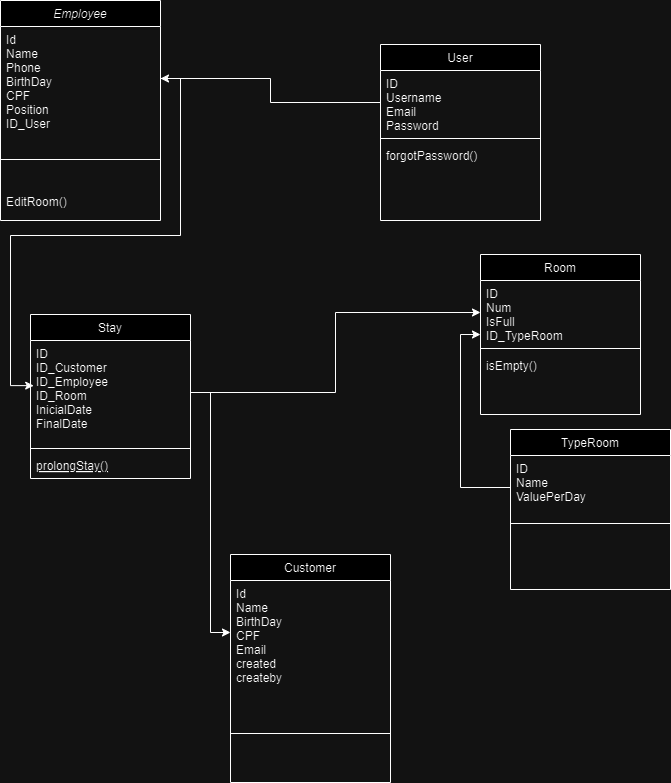

The diagram above was exported from draw.io. Its source (the exported page's mxGraphModel, read from the mxfile embedded in the PNG):
<mxGraphModel dx="1393" dy="796" grid="1" gridSize="10" guides="1" tooltips="1" connect="1" arrows="1" fold="1" page="1" pageScale="1" pageWidth="827" pageHeight="1169" math="0" shadow="0">
  <root>
    <mxCell id="WIyWlLk6GJQsqaUBKTNV-0" />
    <mxCell id="WIyWlLk6GJQsqaUBKTNV-1" parent="WIyWlLk6GJQsqaUBKTNV-0" />
    <mxCell id="zkfFHV4jXpPFQw0GAbJ--0" value="Employee" style="swimlane;fontStyle=2;align=center;verticalAlign=top;childLayout=stackLayout;horizontal=1;startSize=26;horizontalStack=0;resizeParent=1;resizeLast=0;collapsible=1;marginBottom=0;rounded=0;shadow=0;strokeWidth=1;" parent="WIyWlLk6GJQsqaUBKTNV-1" vertex="1">
      <mxGeometry x="120" y="6" width="160" height="220" as="geometry">
        <mxRectangle x="230" y="140" width="160" height="26" as="alternateBounds" />
      </mxGeometry>
    </mxCell>
    <mxCell id="zkfFHV4jXpPFQw0GAbJ--1" value="Id&#10;Name&#10;Phone&#10;BirthDay&#10;CPF&#10;Position&#10;ID_User" style="text;align=left;verticalAlign=top;spacingLeft=4;spacingRight=4;overflow=hidden;rotatable=0;points=[[0,0.5],[1,0.5]];portConstraint=eastwest;" parent="zkfFHV4jXpPFQw0GAbJ--0" vertex="1">
      <mxGeometry y="26" width="160" height="104" as="geometry" />
    </mxCell>
    <mxCell id="zkfFHV4jXpPFQw0GAbJ--4" value="" style="line;html=1;strokeWidth=1;align=left;verticalAlign=middle;spacingTop=-1;spacingLeft=3;spacingRight=3;rotatable=0;labelPosition=right;points=[];portConstraint=eastwest;" parent="zkfFHV4jXpPFQw0GAbJ--0" vertex="1">
      <mxGeometry y="130" width="160" height="58" as="geometry" />
    </mxCell>
    <mxCell id="zkfFHV4jXpPFQw0GAbJ--5" value="EditRoom()" style="text;align=left;verticalAlign=top;spacingLeft=4;spacingRight=4;overflow=hidden;rotatable=0;points=[[0,0.5],[1,0.5]];portConstraint=eastwest;" parent="zkfFHV4jXpPFQw0GAbJ--0" vertex="1">
      <mxGeometry y="188" width="160" height="32" as="geometry" />
    </mxCell>
    <mxCell id="zkfFHV4jXpPFQw0GAbJ--6" value="Stay" style="swimlane;fontStyle=0;align=center;verticalAlign=top;childLayout=stackLayout;horizontal=1;startSize=26;horizontalStack=0;resizeParent=1;resizeLast=0;collapsible=1;marginBottom=0;rounded=0;shadow=0;strokeWidth=1;" parent="WIyWlLk6GJQsqaUBKTNV-1" vertex="1">
      <mxGeometry x="150" y="320" width="160" height="164" as="geometry">
        <mxRectangle x="130" y="380" width="160" height="26" as="alternateBounds" />
      </mxGeometry>
    </mxCell>
    <mxCell id="zkfFHV4jXpPFQw0GAbJ--7" value="ID&#10;ID_Customer&#10;ID_Employee&#10;ID_Room&#10;InicialDate&#10;FinalDate&#10;" style="text;align=left;verticalAlign=top;spacingLeft=4;spacingRight=4;overflow=hidden;rotatable=0;points=[[0,0.5],[1,0.5]];portConstraint=eastwest;" parent="zkfFHV4jXpPFQw0GAbJ--6" vertex="1">
      <mxGeometry y="26" width="160" height="104" as="geometry" />
    </mxCell>
    <mxCell id="zkfFHV4jXpPFQw0GAbJ--9" value="" style="line;html=1;strokeWidth=1;align=left;verticalAlign=middle;spacingTop=-1;spacingLeft=3;spacingRight=3;rotatable=0;labelPosition=right;points=[];portConstraint=eastwest;" parent="zkfFHV4jXpPFQw0GAbJ--6" vertex="1">
      <mxGeometry y="130" width="160" height="8" as="geometry" />
    </mxCell>
    <mxCell id="zkfFHV4jXpPFQw0GAbJ--10" value="prolongStay()" style="text;align=left;verticalAlign=top;spacingLeft=4;spacingRight=4;overflow=hidden;rotatable=0;points=[[0,0.5],[1,0.5]];portConstraint=eastwest;fontStyle=4" parent="zkfFHV4jXpPFQw0GAbJ--6" vertex="1">
      <mxGeometry y="138" width="160" height="26" as="geometry" />
    </mxCell>
    <mxCell id="zkfFHV4jXpPFQw0GAbJ--17" value="User" style="swimlane;fontStyle=0;align=center;verticalAlign=top;childLayout=stackLayout;horizontal=1;startSize=26;horizontalStack=0;resizeParent=1;resizeLast=0;collapsible=1;marginBottom=0;rounded=0;shadow=0;strokeWidth=1;" parent="WIyWlLk6GJQsqaUBKTNV-1" vertex="1">
      <mxGeometry x="500" y="50" width="160" height="176" as="geometry">
        <mxRectangle x="550" y="140" width="160" height="26" as="alternateBounds" />
      </mxGeometry>
    </mxCell>
    <mxCell id="zkfFHV4jXpPFQw0GAbJ--18" value="ID&#10;Username&#10;Email&#10;Password" style="text;align=left;verticalAlign=top;spacingLeft=4;spacingRight=4;overflow=hidden;rotatable=0;points=[[0,0.5],[1,0.5]];portConstraint=eastwest;" parent="zkfFHV4jXpPFQw0GAbJ--17" vertex="1">
      <mxGeometry y="26" width="160" height="64" as="geometry" />
    </mxCell>
    <mxCell id="zkfFHV4jXpPFQw0GAbJ--23" value="" style="line;html=1;strokeWidth=1;align=left;verticalAlign=middle;spacingTop=-1;spacingLeft=3;spacingRight=3;rotatable=0;labelPosition=right;points=[];portConstraint=eastwest;" parent="zkfFHV4jXpPFQw0GAbJ--17" vertex="1">
      <mxGeometry y="90" width="160" height="8" as="geometry" />
    </mxCell>
    <mxCell id="zkfFHV4jXpPFQw0GAbJ--24" value="forgotPassword()" style="text;align=left;verticalAlign=top;spacingLeft=4;spacingRight=4;overflow=hidden;rotatable=0;points=[[0,0.5],[1,0.5]];portConstraint=eastwest;" parent="zkfFHV4jXpPFQw0GAbJ--17" vertex="1">
      <mxGeometry y="98" width="160" height="26" as="geometry" />
    </mxCell>
    <mxCell id="1thEXyby8mXpBDnPqxA2-0" value="Room" style="swimlane;fontStyle=0;align=center;verticalAlign=top;childLayout=stackLayout;horizontal=1;startSize=26;horizontalStack=0;resizeParent=1;resizeLast=0;collapsible=1;marginBottom=0;rounded=0;shadow=0;strokeWidth=1;" parent="WIyWlLk6GJQsqaUBKTNV-1" vertex="1">
      <mxGeometry x="600" y="260" width="160" height="160" as="geometry">
        <mxRectangle x="550" y="140" width="160" height="26" as="alternateBounds" />
      </mxGeometry>
    </mxCell>
    <mxCell id="1thEXyby8mXpBDnPqxA2-1" value="ID&#10;Num&#10;IsFull&#10;ID_TypeRoom" style="text;align=left;verticalAlign=top;spacingLeft=4;spacingRight=4;overflow=hidden;rotatable=0;points=[[0,0.5],[1,0.5]];portConstraint=eastwest;" parent="1thEXyby8mXpBDnPqxA2-0" vertex="1">
      <mxGeometry y="26" width="160" height="64" as="geometry" />
    </mxCell>
    <mxCell id="1thEXyby8mXpBDnPqxA2-2" value="" style="line;html=1;strokeWidth=1;align=left;verticalAlign=middle;spacingTop=-1;spacingLeft=3;spacingRight=3;rotatable=0;labelPosition=right;points=[];portConstraint=eastwest;" parent="1thEXyby8mXpBDnPqxA2-0" vertex="1">
      <mxGeometry y="90" width="160" height="8" as="geometry" />
    </mxCell>
    <mxCell id="1thEXyby8mXpBDnPqxA2-3" value="isEmpty()" style="text;align=left;verticalAlign=top;spacingLeft=4;spacingRight=4;overflow=hidden;rotatable=0;points=[[0,0.5],[1,0.5]];portConstraint=eastwest;" parent="1thEXyby8mXpBDnPqxA2-0" vertex="1">
      <mxGeometry y="98" width="160" height="26" as="geometry" />
    </mxCell>
    <mxCell id="1thEXyby8mXpBDnPqxA2-8" value="Customer" style="swimlane;fontStyle=0;align=center;verticalAlign=top;childLayout=stackLayout;horizontal=1;startSize=26;horizontalStack=0;resizeParent=1;resizeLast=0;collapsible=1;marginBottom=0;rounded=0;shadow=0;strokeWidth=1;" parent="WIyWlLk6GJQsqaUBKTNV-1" vertex="1">
      <mxGeometry x="350" y="560" width="160" height="228" as="geometry">
        <mxRectangle x="340" y="380" width="170" height="26" as="alternateBounds" />
      </mxGeometry>
    </mxCell>
    <mxCell id="1thEXyby8mXpBDnPqxA2-9" value="Id&#10;Name&#10;BirthDay&#10;CPF&#10;Email&#10;created&#10;createby" style="text;align=left;verticalAlign=top;spacingLeft=4;spacingRight=4;overflow=hidden;rotatable=0;points=[[0,0.5],[1,0.5]];portConstraint=eastwest;" parent="1thEXyby8mXpBDnPqxA2-8" vertex="1">
      <mxGeometry y="26" width="160" height="104" as="geometry" />
    </mxCell>
    <mxCell id="1thEXyby8mXpBDnPqxA2-10" value="" style="line;html=1;strokeWidth=1;align=left;verticalAlign=middle;spacingTop=-1;spacingLeft=3;spacingRight=3;rotatable=0;labelPosition=right;points=[];portConstraint=eastwest;" parent="1thEXyby8mXpBDnPqxA2-8" vertex="1">
      <mxGeometry y="130" width="160" height="98" as="geometry" />
    </mxCell>
    <mxCell id="1thEXyby8mXpBDnPqxA2-12" style="edgeStyle=orthogonalEdgeStyle;rounded=0;orthogonalLoop=1;jettySize=auto;html=1;" parent="WIyWlLk6GJQsqaUBKTNV-1" source="zkfFHV4jXpPFQw0GAbJ--18" target="zkfFHV4jXpPFQw0GAbJ--1" edge="1">
      <mxGeometry relative="1" as="geometry" />
    </mxCell>
    <mxCell id="1thEXyby8mXpBDnPqxA2-14" value="TypeRoom" style="swimlane;fontStyle=0;align=center;verticalAlign=top;childLayout=stackLayout;horizontal=1;startSize=26;horizontalStack=0;resizeParent=1;resizeLast=0;collapsible=1;marginBottom=0;rounded=0;shadow=0;strokeWidth=1;" parent="WIyWlLk6GJQsqaUBKTNV-1" vertex="1">
      <mxGeometry x="630" y="435" width="160" height="160" as="geometry">
        <mxRectangle x="550" y="140" width="160" height="26" as="alternateBounds" />
      </mxGeometry>
    </mxCell>
    <mxCell id="1thEXyby8mXpBDnPqxA2-15" value="ID&#10;Name&#10;ValuePerDay" style="text;align=left;verticalAlign=top;spacingLeft=4;spacingRight=4;overflow=hidden;rotatable=0;points=[[0,0.5],[1,0.5]];portConstraint=eastwest;" parent="1thEXyby8mXpBDnPqxA2-14" vertex="1">
      <mxGeometry y="26" width="160" height="64" as="geometry" />
    </mxCell>
    <mxCell id="1thEXyby8mXpBDnPqxA2-16" value="" style="line;html=1;strokeWidth=1;align=left;verticalAlign=middle;spacingTop=-1;spacingLeft=3;spacingRight=3;rotatable=0;labelPosition=right;points=[];portConstraint=eastwest;" parent="1thEXyby8mXpBDnPqxA2-14" vertex="1">
      <mxGeometry y="90" width="160" height="8" as="geometry" />
    </mxCell>
    <mxCell id="1thEXyby8mXpBDnPqxA2-18" style="edgeStyle=orthogonalEdgeStyle;rounded=0;orthogonalLoop=1;jettySize=auto;html=1;entryX=0;entryY=0.844;entryDx=0;entryDy=0;entryPerimeter=0;" parent="WIyWlLk6GJQsqaUBKTNV-1" source="1thEXyby8mXpBDnPqxA2-15" target="1thEXyby8mXpBDnPqxA2-1" edge="1">
      <mxGeometry relative="1" as="geometry" />
    </mxCell>
    <mxCell id="1thEXyby8mXpBDnPqxA2-19" style="edgeStyle=orthogonalEdgeStyle;rounded=0;orthogonalLoop=1;jettySize=auto;html=1;entryX=0;entryY=0.5;entryDx=0;entryDy=0;" parent="WIyWlLk6GJQsqaUBKTNV-1" source="zkfFHV4jXpPFQw0GAbJ--7" target="1thEXyby8mXpBDnPqxA2-9" edge="1">
      <mxGeometry relative="1" as="geometry" />
    </mxCell>
    <mxCell id="1thEXyby8mXpBDnPqxA2-20" style="edgeStyle=orthogonalEdgeStyle;rounded=0;orthogonalLoop=1;jettySize=auto;html=1;entryX=0;entryY=0.5;entryDx=0;entryDy=0;" parent="WIyWlLk6GJQsqaUBKTNV-1" source="zkfFHV4jXpPFQw0GAbJ--7" target="1thEXyby8mXpBDnPqxA2-1" edge="1">
      <mxGeometry relative="1" as="geometry" />
    </mxCell>
    <mxCell id="1thEXyby8mXpBDnPqxA2-23" style="edgeStyle=orthogonalEdgeStyle;rounded=0;orthogonalLoop=1;jettySize=auto;html=1;entryX=0.02;entryY=0.434;entryDx=0;entryDy=0;entryPerimeter=0;" parent="WIyWlLk6GJQsqaUBKTNV-1" source="zkfFHV4jXpPFQw0GAbJ--1" target="zkfFHV4jXpPFQw0GAbJ--7" edge="1">
      <mxGeometry relative="1" as="geometry" />
    </mxCell>
  </root>
</mxGraphModel>